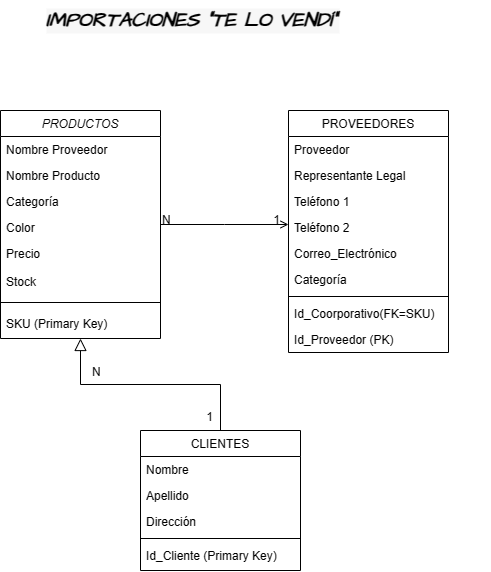

The diagram above was exported from draw.io. Its source (the exported page's mxGraphModel, read from the mxfile embedded in the PNG):
<mxGraphModel dx="1054" dy="616" grid="1" gridSize="10" guides="1" tooltips="1" connect="1" arrows="1" fold="1" page="1" pageScale="1" pageWidth="827" pageHeight="1169" math="0" shadow="0">
  <root>
    <mxCell id="WIyWlLk6GJQsqaUBKTNV-0" />
    <mxCell id="WIyWlLk6GJQsqaUBKTNV-1" parent="WIyWlLk6GJQsqaUBKTNV-0" />
    <mxCell id="zkfFHV4jXpPFQw0GAbJ--0" value="PRODUCTOS" style="swimlane;fontStyle=2;align=center;verticalAlign=top;childLayout=stackLayout;horizontal=1;startSize=26;horizontalStack=0;resizeParent=1;resizeLast=0;collapsible=1;marginBottom=0;rounded=0;shadow=0;strokeWidth=1;" parent="WIyWlLk6GJQsqaUBKTNV-1" vertex="1">
      <mxGeometry x="220" y="110" width="160" height="228" as="geometry">
        <mxRectangle x="230" y="140" width="160" height="26" as="alternateBounds" />
      </mxGeometry>
    </mxCell>
    <mxCell id="zkfFHV4jXpPFQw0GAbJ--1" value="Nombre Proveedor" style="text;align=left;verticalAlign=top;spacingLeft=4;spacingRight=4;overflow=hidden;rotatable=0;points=[[0,0.5],[1,0.5]];portConstraint=eastwest;" parent="zkfFHV4jXpPFQw0GAbJ--0" vertex="1">
      <mxGeometry y="26" width="160" height="26" as="geometry" />
    </mxCell>
    <mxCell id="zkfFHV4jXpPFQw0GAbJ--3" value="Nombre Producto" style="text;align=left;verticalAlign=top;spacingLeft=4;spacingRight=4;overflow=hidden;rotatable=0;points=[[0,0.5],[1,0.5]];portConstraint=eastwest;rounded=0;shadow=0;html=0;" parent="zkfFHV4jXpPFQw0GAbJ--0" vertex="1">
      <mxGeometry y="52" width="160" height="26" as="geometry" />
    </mxCell>
    <mxCell id="QaJph9OGyu-_nqW7VUjy-0" value="Categoría" style="text;align=left;verticalAlign=top;spacingLeft=4;spacingRight=4;overflow=hidden;rotatable=0;points=[[0,0.5],[1,0.5]];portConstraint=eastwest;rounded=0;shadow=0;html=0;" vertex="1" parent="zkfFHV4jXpPFQw0GAbJ--0">
      <mxGeometry y="78" width="160" height="26" as="geometry" />
    </mxCell>
    <mxCell id="zkfFHV4jXpPFQw0GAbJ--2" value="Color" style="text;align=left;verticalAlign=top;spacingLeft=4;spacingRight=4;overflow=hidden;rotatable=0;points=[[0,0.5],[1,0.5]];portConstraint=eastwest;rounded=0;shadow=0;html=0;" parent="zkfFHV4jXpPFQw0GAbJ--0" vertex="1">
      <mxGeometry y="104" width="160" height="26" as="geometry" />
    </mxCell>
    <mxCell id="zkfFHV4jXpPFQw0GAbJ--5" value="Precio" style="text;align=left;verticalAlign=top;spacingLeft=4;spacingRight=4;overflow=hidden;rotatable=0;points=[[0,0.5],[1,0.5]];portConstraint=eastwest;" parent="zkfFHV4jXpPFQw0GAbJ--0" vertex="1">
      <mxGeometry y="130" width="160" height="28" as="geometry" />
    </mxCell>
    <mxCell id="QaJph9OGyu-_nqW7VUjy-1" value="Stock" style="text;align=left;verticalAlign=top;spacingLeft=4;spacingRight=4;overflow=hidden;rotatable=0;points=[[0,0.5],[1,0.5]];portConstraint=eastwest;rounded=0;shadow=0;html=0;" vertex="1" parent="zkfFHV4jXpPFQw0GAbJ--0">
      <mxGeometry y="158" width="160" height="26" as="geometry" />
    </mxCell>
    <mxCell id="zkfFHV4jXpPFQw0GAbJ--4" value="" style="line;html=1;strokeWidth=1;align=left;verticalAlign=middle;spacingTop=-1;spacingLeft=3;spacingRight=3;rotatable=0;labelPosition=right;points=[];portConstraint=eastwest;" parent="zkfFHV4jXpPFQw0GAbJ--0" vertex="1">
      <mxGeometry y="184" width="160" height="16" as="geometry" />
    </mxCell>
    <mxCell id="QaJph9OGyu-_nqW7VUjy-2" value="SKU (Primary Key)" style="text;align=left;verticalAlign=top;spacingLeft=4;spacingRight=4;overflow=hidden;rotatable=0;points=[[0,0.5],[1,0.5]];portConstraint=eastwest;rounded=0;shadow=0;html=0;" vertex="1" parent="zkfFHV4jXpPFQw0GAbJ--0">
      <mxGeometry y="200" width="160" height="18" as="geometry" />
    </mxCell>
    <mxCell id="zkfFHV4jXpPFQw0GAbJ--6" value="CLIENTES" style="swimlane;fontStyle=0;align=center;verticalAlign=top;childLayout=stackLayout;horizontal=1;startSize=26;horizontalStack=0;resizeParent=1;resizeLast=0;collapsible=1;marginBottom=0;rounded=0;shadow=0;strokeWidth=1;" parent="WIyWlLk6GJQsqaUBKTNV-1" vertex="1">
      <mxGeometry x="360" y="430" width="160" height="140" as="geometry">
        <mxRectangle x="130" y="380" width="160" height="26" as="alternateBounds" />
      </mxGeometry>
    </mxCell>
    <mxCell id="zkfFHV4jXpPFQw0GAbJ--7" value="Nombre" style="text;align=left;verticalAlign=top;spacingLeft=4;spacingRight=4;overflow=hidden;rotatable=0;points=[[0,0.5],[1,0.5]];portConstraint=eastwest;" parent="zkfFHV4jXpPFQw0GAbJ--6" vertex="1">
      <mxGeometry y="26" width="160" height="26" as="geometry" />
    </mxCell>
    <mxCell id="zkfFHV4jXpPFQw0GAbJ--8" value="Apellido" style="text;align=left;verticalAlign=top;spacingLeft=4;spacingRight=4;overflow=hidden;rotatable=0;points=[[0,0.5],[1,0.5]];portConstraint=eastwest;rounded=0;shadow=0;html=0;" parent="zkfFHV4jXpPFQw0GAbJ--6" vertex="1">
      <mxGeometry y="52" width="160" height="26" as="geometry" />
    </mxCell>
    <mxCell id="zkfFHV4jXpPFQw0GAbJ--10" value="Dirección" style="text;align=left;verticalAlign=top;spacingLeft=4;spacingRight=4;overflow=hidden;rotatable=0;points=[[0,0.5],[1,0.5]];portConstraint=eastwest;fontStyle=0" parent="zkfFHV4jXpPFQw0GAbJ--6" vertex="1">
      <mxGeometry y="78" width="160" height="26" as="geometry" />
    </mxCell>
    <mxCell id="zkfFHV4jXpPFQw0GAbJ--9" value="" style="line;html=1;strokeWidth=1;align=left;verticalAlign=middle;spacingTop=-1;spacingLeft=3;spacingRight=3;rotatable=0;labelPosition=right;points=[];portConstraint=eastwest;" parent="zkfFHV4jXpPFQw0GAbJ--6" vertex="1">
      <mxGeometry y="104" width="160" height="8" as="geometry" />
    </mxCell>
    <mxCell id="zkfFHV4jXpPFQw0GAbJ--11" value="Id_Cliente (Primary Key)" style="text;align=left;verticalAlign=top;spacingLeft=4;spacingRight=4;overflow=hidden;rotatable=0;points=[[0,0.5],[1,0.5]];portConstraint=eastwest;" parent="zkfFHV4jXpPFQw0GAbJ--6" vertex="1">
      <mxGeometry y="112" width="160" height="26" as="geometry" />
    </mxCell>
    <mxCell id="zkfFHV4jXpPFQw0GAbJ--12" value="" style="endArrow=block;endSize=10;endFill=0;shadow=0;strokeWidth=1;rounded=0;edgeStyle=elbowEdgeStyle;elbow=vertical;" parent="WIyWlLk6GJQsqaUBKTNV-1" source="zkfFHV4jXpPFQw0GAbJ--6" target="zkfFHV4jXpPFQw0GAbJ--0" edge="1">
      <mxGeometry width="160" relative="1" as="geometry">
        <mxPoint x="200" y="203" as="sourcePoint" />
        <mxPoint x="200" y="203" as="targetPoint" />
      </mxGeometry>
    </mxCell>
    <mxCell id="zkfFHV4jXpPFQw0GAbJ--17" value="PROVEEDORES" style="swimlane;fontStyle=0;align=center;verticalAlign=top;childLayout=stackLayout;horizontal=1;startSize=26;horizontalStack=0;resizeParent=1;resizeLast=0;collapsible=1;marginBottom=0;rounded=0;shadow=0;strokeWidth=1;" parent="WIyWlLk6GJQsqaUBKTNV-1" vertex="1">
      <mxGeometry x="508" y="110" width="160" height="242" as="geometry">
        <mxRectangle x="550" y="140" width="160" height="26" as="alternateBounds" />
      </mxGeometry>
    </mxCell>
    <mxCell id="zkfFHV4jXpPFQw0GAbJ--19" value="Proveedor" style="text;align=left;verticalAlign=top;spacingLeft=4;spacingRight=4;overflow=hidden;rotatable=0;points=[[0,0.5],[1,0.5]];portConstraint=eastwest;rounded=0;shadow=0;html=0;" parent="zkfFHV4jXpPFQw0GAbJ--17" vertex="1">
      <mxGeometry y="26" width="160" height="26" as="geometry" />
    </mxCell>
    <mxCell id="zkfFHV4jXpPFQw0GAbJ--20" value="Representante Legal" style="text;align=left;verticalAlign=top;spacingLeft=4;spacingRight=4;overflow=hidden;rotatable=0;points=[[0,0.5],[1,0.5]];portConstraint=eastwest;rounded=0;shadow=0;html=0;" parent="zkfFHV4jXpPFQw0GAbJ--17" vertex="1">
      <mxGeometry y="52" width="160" height="26" as="geometry" />
    </mxCell>
    <mxCell id="zkfFHV4jXpPFQw0GAbJ--21" value="Teléfono 1" style="text;align=left;verticalAlign=top;spacingLeft=4;spacingRight=4;overflow=hidden;rotatable=0;points=[[0,0.5],[1,0.5]];portConstraint=eastwest;rounded=0;shadow=0;html=0;" parent="zkfFHV4jXpPFQw0GAbJ--17" vertex="1">
      <mxGeometry y="78" width="160" height="26" as="geometry" />
    </mxCell>
    <mxCell id="zkfFHV4jXpPFQw0GAbJ--22" value="Teléfono 2" style="text;align=left;verticalAlign=top;spacingLeft=4;spacingRight=4;overflow=hidden;rotatable=0;points=[[0,0.5],[1,0.5]];portConstraint=eastwest;rounded=0;shadow=0;html=0;" parent="zkfFHV4jXpPFQw0GAbJ--17" vertex="1">
      <mxGeometry y="104" width="160" height="26" as="geometry" />
    </mxCell>
    <mxCell id="zkfFHV4jXpPFQw0GAbJ--24" value="Correo_Electrónico" style="text;align=left;verticalAlign=top;spacingLeft=4;spacingRight=4;overflow=hidden;rotatable=0;points=[[0,0.5],[1,0.5]];portConstraint=eastwest;" parent="zkfFHV4jXpPFQw0GAbJ--17" vertex="1">
      <mxGeometry y="130" width="160" height="26" as="geometry" />
    </mxCell>
    <mxCell id="QaJph9OGyu-_nqW7VUjy-14" value="Categoría" style="text;align=left;verticalAlign=top;spacingLeft=4;spacingRight=4;overflow=hidden;rotatable=0;points=[[0,0.5],[1,0.5]];portConstraint=eastwest;" vertex="1" parent="zkfFHV4jXpPFQw0GAbJ--17">
      <mxGeometry y="156" width="160" height="26" as="geometry" />
    </mxCell>
    <mxCell id="zkfFHV4jXpPFQw0GAbJ--23" value="" style="line;html=1;strokeWidth=1;align=left;verticalAlign=middle;spacingTop=-1;spacingLeft=3;spacingRight=3;rotatable=0;labelPosition=right;points=[];portConstraint=eastwest;" parent="zkfFHV4jXpPFQw0GAbJ--17" vertex="1">
      <mxGeometry y="182" width="160" height="8" as="geometry" />
    </mxCell>
    <mxCell id="zkfFHV4jXpPFQw0GAbJ--25" value="Id_Coorporativo(FK=SKU)" style="text;align=left;verticalAlign=top;spacingLeft=4;spacingRight=4;overflow=hidden;rotatable=0;points=[[0,0.5],[1,0.5]];portConstraint=eastwest;" parent="zkfFHV4jXpPFQw0GAbJ--17" vertex="1">
      <mxGeometry y="190" width="160" height="26" as="geometry" />
    </mxCell>
    <mxCell id="QaJph9OGyu-_nqW7VUjy-12" value="Id_Proveedor (PK)" style="text;align=left;verticalAlign=top;spacingLeft=4;spacingRight=4;overflow=hidden;rotatable=0;points=[[0,0.5],[1,0.5]];portConstraint=eastwest;" vertex="1" parent="zkfFHV4jXpPFQw0GAbJ--17">
      <mxGeometry y="216" width="160" height="26" as="geometry" />
    </mxCell>
    <mxCell id="zkfFHV4jXpPFQw0GAbJ--26" value="" style="endArrow=open;shadow=0;strokeWidth=1;rounded=0;endFill=1;edgeStyle=elbowEdgeStyle;elbow=vertical;" parent="WIyWlLk6GJQsqaUBKTNV-1" source="zkfFHV4jXpPFQw0GAbJ--0" target="zkfFHV4jXpPFQw0GAbJ--17" edge="1">
      <mxGeometry x="0.5" y="41" relative="1" as="geometry">
        <mxPoint x="380" y="192" as="sourcePoint" />
        <mxPoint x="540" y="192" as="targetPoint" />
        <mxPoint x="-40" y="32" as="offset" />
      </mxGeometry>
    </mxCell>
    <mxCell id="zkfFHV4jXpPFQw0GAbJ--27" value="N " style="resizable=0;align=left;verticalAlign=bottom;labelBackgroundColor=none;fontSize=12;" parent="zkfFHV4jXpPFQw0GAbJ--26" connectable="0" vertex="1">
      <mxGeometry x="-1" relative="1" as="geometry">
        <mxPoint y="4" as="offset" />
      </mxGeometry>
    </mxCell>
    <mxCell id="zkfFHV4jXpPFQw0GAbJ--28" value="1" style="resizable=0;align=right;verticalAlign=bottom;labelBackgroundColor=none;fontSize=12;" parent="zkfFHV4jXpPFQw0GAbJ--26" connectable="0" vertex="1">
      <mxGeometry x="1" relative="1" as="geometry">
        <mxPoint x="-7" y="4" as="offset" />
      </mxGeometry>
    </mxCell>
    <mxCell id="QaJph9OGyu-_nqW7VUjy-13" value="IMPORTACIONES &quot;TE LO VENDÍ&quot;" style="text;align=left;verticalAlign=top;spacingLeft=4;spacingRight=4;overflow=hidden;rotatable=0;points=[[0,0.5],[1,0.5]];portConstraint=eastwest;fontStyle=3;labelBackgroundColor=#f7f7f7;fontFamily=Architects Daughter;fontSource=https%3A%2F%2Ffonts.googleapis.com%2Fcss%3Ffamily%3DArchitects%2BDaughter;fontSize=20;" vertex="1" parent="WIyWlLk6GJQsqaUBKTNV-1">
      <mxGeometry x="260" width="450" height="46" as="geometry" />
    </mxCell>
    <mxCell id="QaJph9OGyu-_nqW7VUjy-17" value="N " style="resizable=0;align=left;verticalAlign=bottom;labelBackgroundColor=none;fontSize=12;" connectable="0" vertex="1" parent="WIyWlLk6GJQsqaUBKTNV-1">
      <mxGeometry x="310" y="380" as="geometry" />
    </mxCell>
    <mxCell id="QaJph9OGyu-_nqW7VUjy-18" value="1" style="resizable=0;align=right;verticalAlign=bottom;labelBackgroundColor=none;fontSize=12;" connectable="0" vertex="1" parent="WIyWlLk6GJQsqaUBKTNV-1">
      <mxGeometry x="430" y="370" as="geometry">
        <mxPoint x="4" y="55" as="offset" />
      </mxGeometry>
    </mxCell>
  </root>
</mxGraphModel>